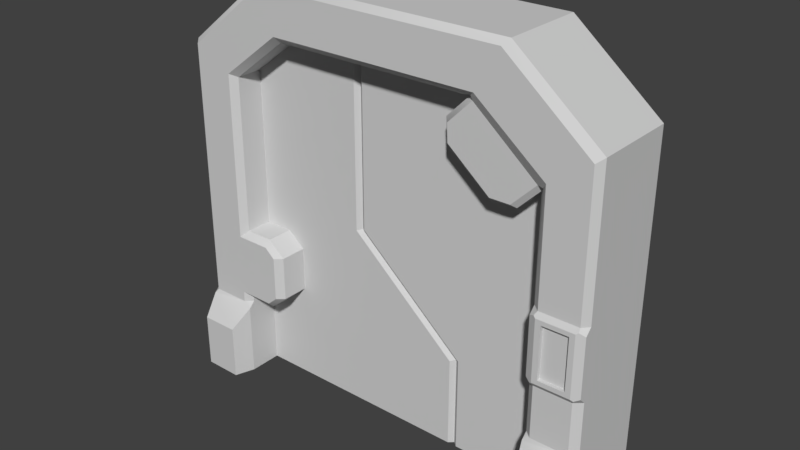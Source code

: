 # Source: door2.blend  (saved by Blender 2.77.0; exported with 4.5.12 LTS)
import bpy
from mathutils import Matrix  # noqa: F401  (used for matrix-valued properties, if any)

bpy.ops.wm.read_factory_settings(use_empty=True)
scene = bpy.context.scene
scene.name = 'Scene'

# ---- collections
col_collection_1 = bpy.data.collections.new('Collection 1'); scene.collection.children.link(col_collection_1)

# ---- materials (node trees are filled in below, after node groups)
mat_material_001 = bpy.data.materials.new('Material.001')
mat_material_001.alpha_threshold = 0.0
mat_material_001.use_transparent_shadow = False
mat_material_001.diffuse_color = (0.64, 0.64, 0.64, 1.0)
mat_material_001.roughness = 0.5

# ---- material node trees

# ---- world
world_world = bpy.data.worlds.new('World'); scene.world = world_world
world_world.color = (0.05088, 0.05088, 0.05088)
world_world.use_sun_shadow = False
world_world.sun_shadow_jitter_overblur = 0.0
world_world.cycles.sampling_method = 'MANUAL'

# ---- meshes
me_untitled_002 = bpy.data.meshes.new('Untitled.002')
me_untitled_002.from_pydata([(4.527, -1.0, -0.002435), (-4.527, -1.0, 0.001715), (3.447, -1.006, 0.00246), (-3.447, -1.006, -0.001734), (3.586, -1.413, 0.003284), (4.389, -1.407, -0.003259), (-3.587, -1.413, 0.0001748), (-4.387, -1.407, -0.0001941), (-4.387, -1.407, 1.14), (-3.587, -1.413, 1.148), (4.389, -1.407, 1.144), (3.586, -1.413, 1.146), (4.371, -1.077, 2.866), (4.371, -1.077, 4.139), (3.603, -1.082, 2.868), (3.603, -1.082, 4.139), (4.259, -1.077, 2.959), (4.259, -1.077, 4.046), (3.715, -1.082, 2.96), (3.715, -1.082, 4.047), (4.259, -1.001, 2.959), (4.259, -1.001, 4.046), (3.715, -1.005, 2.96), (3.715, -1.005, 4.047), (2.739, -0.8697, 8.658), (2.645, -1.001, 8.541), (4.407, -1.001, 7.093), (4.527, -0.8697, 7.188), (-4.527, -0.8697, 7.188), (-4.409, -1.001, 7.127), (-2.649, -1.001, 8.541), (-2.697, -0.8697, 8.658), (3.597, -1.005, 6.531), (2.161, -1.005, 7.684), (-2.244, -0.8758, 7.553), (-2.297, -1.005, 7.684), (-3.58, -1.005, 6.699), (-3.447, -0.8758, 6.629), (-4.527, -0.8697, 3.324), (-4.409, -1.001, 3.325), (-3.58, -1.005, 3.196), (-3.447, -0.8758, 3.326), (-4.527, -0.8697, 1.757), (-4.409, -1.001, 1.758), (-3.447, -0.8758, 1.763), (-3.597, -1.005, 1.893), (-2.845, -0.8758, 1.763), (-2.845, -1.006, 1.893), (-2.845, -1.006, 3.196), (-2.845, -0.8758, 3.326), (-2.632, -1.006, 2.079), (-2.482, -0.8758, 2.079), (-2.632, -1.006, 3.01), (-2.482, -0.8758, 3.01), (-4.409, -1.001, 1.657), (-4.527, -0.8697, 1.655), (-4.527, -1.0, 1.526), (-3.447, -0.8758, 1.663), (-3.597, -1.005, 1.663), (-3.447, -1.006, 1.534), (4.527, -0.8697, 1.66), (4.377, -1.001, 1.661), (4.527, -1.0, 1.53), (3.597, -1.005, 1.662), (3.447, -0.8758, 1.662), (3.447, -1.006, 1.532), (4.527, -0.8697, 4.242), (4.407, -1.001, 4.242), (4.418, -1.053, 4.17), (4.527, -1.0, 4.112), (3.597, -1.005, 4.243), (3.447, -0.8758, 4.243), (3.447, -1.006, 4.113), (3.556, -1.059, 4.171), (4.377, -1.001, 2.763), (4.527, -0.8697, 2.762), (4.527, -1.0, 2.893), (4.418, -1.053, 2.835), (3.447, -0.8758, 2.764), (3.597, -1.005, 2.764), (3.556, -1.059, 2.836), (3.447, -1.006, 2.894), (4.419, 1.001, -0.001947), (4.527, 0.8875, -0.002435), (-4.527, 0.8875, 0.001715), (-4.422, 1.001, 0.001378), (4.527, 0.8875, 7.188), (4.419, 1.001, 7.103), (2.654, 1.001, 8.554), (2.739, 0.8875, 8.658), (-2.697, 0.8875, 8.658), (-2.654, 1.001, 8.554), (-4.422, 1.001, 7.134), (-4.527, 0.8875, 7.188), (3.447, 0.8936, 0.00246), (3.577, 1.005, 0.001873), (-3.577, 1.005, -0.00132), (-3.447, 0.8936, -0.001734), (2.136, 1.005, 7.666), (3.577, 1.005, 6.503), (-3.447, 0.8936, 6.629), (-3.562, 1.005, 6.689), (-2.29, 1.005, 7.666), (-2.244, 0.8936, 7.553), (-4.422, 1.001, 3.325), (-4.527, 0.8875, 3.324), (-3.447, 0.8936, 3.326), (-3.562, 1.005, 3.214), (-4.422, 1.001, 1.758), (-4.527, 0.8875, 1.757), (-3.447, 0.8936, 1.763), (-3.577, 1.005, 1.876), (-2.845, 0.8936, 3.326), (-2.845, 1.006, 3.214), (-2.845, 1.006, 1.876), (-2.845, 0.8936, 1.763), (-2.611, 1.006, 3.01), (-2.482, 0.8936, 3.01), (-2.482, 0.8936, 2.079), (-2.611, 1.006, 2.079), (-4.527, 0.8875, 1.655), (-4.422, 1.001, 1.657), (-3.577, 1.005, 1.663), (-3.447, 0.8936, 1.663), (4.419, 1.001, 1.656), (4.527, 0.8875, 1.656), (3.447, 0.8936, 1.657), (3.577, 1.005, 1.657), (4.527, 0.8875, 4.239), (4.419, 1.001, 4.239), (3.577, 1.005, 4.24), (3.447, 0.8936, 4.24), (4.527, 0.8875, 2.758), (4.419, 1.001, 2.758), (3.577, 1.005, 2.759), (3.447, 0.8936, 2.76), (3.367, -0.8758, 6.396), (3.447, -0.791, 6.329), (3.447, -0.8758, 6.244), (3.494, -0.916, 6.392), (1.977, -0.791, 7.553), (2.058, -0.8758, 7.486), (2.041, -0.9209, 7.599), (1.879, -0.8758, 7.553), (2.058, 0.8936, 7.486), (1.977, 0.8088, 7.553), (1.879, 0.8936, 7.553), (2.041, 0.9387, 7.599), (3.447, 0.8088, 6.329), (3.367, 0.8936, 6.396), (3.494, 0.9338, 6.392), (3.447, 0.8936, 6.244), (1.48, -0.791, 7.055), (1.561, -0.8758, 6.988), (1.561, 0.8936, 6.988), (1.48, 0.8088, 7.055), (2.87, -0.8758, 5.898), (2.95, -0.791, 5.831), (2.95, 0.8088, 5.831), (2.87, 0.8936, 5.898), (1.578, -0.8758, 6.626), (1.504, -0.791, 6.571), (1.578, 0.8936, 6.626), (1.504, 0.8088, 6.571), (2.453, -0.8758, 5.898), (2.392, -0.791, 5.831), (2.453, 0.8936, 5.898), (2.392, 0.8088, 5.831), (-4.768e-07, -0.8697, 8.658), (0.0, -1.001, 8.541), (0.0, -1.005, 7.684), (4.768e-07, 0.8875, 8.658), (0.0, 1.001, 8.554), (0.0, 1.005, 7.666), (0.0, -0.8758, 7.553), (0.0, 0.8936, 7.553)], [], [(37, 100, 103, 34), (129, 133, 134, 130), (3, 59, 9, 6), (59, 58, 54, 56, 8, 9), (62, 61, 63, 65, 11, 10), (172, 88, 98, 173), (126, 94, 2, 65, 64), (169, 30, 35, 170), (37, 41, 106, 100), (86, 27, 66, 128), (28, 93, 105, 38), (28, 31, 90, 93), (92, 91, 102, 101), (171, 90, 31, 168), (26, 25, 33, 32), (86, 89, 24, 27), (104, 92, 101, 107), (1, 3, 6, 7), (124, 82, 95, 127), (125, 60, 62, 0, 83), (136, 141, 153, 156), (140, 145, 155, 152), (39, 43, 45, 40), (108, 104, 107, 111), (30, 29, 36, 35), (38, 105, 109, 42), (29, 39, 40, 36), (42, 109, 120, 55), (111, 107, 113, 114), (40, 45, 47, 48), (53, 51, 118, 117), (133, 124, 127, 134), (106, 41, 49, 112), (43, 54, 58, 45), (121, 108, 111, 122), (56, 1, 7, 8), (112, 49, 53, 117), (46, 115, 118, 51), (48, 47, 50, 52), (1, 84, 85, 96, 97, 3), (44, 110, 115, 46), (114, 113, 116, 119), (44, 57, 123, 110), (132, 75, 60, 125), (0, 62, 10, 5), (131, 135, 78, 81, 72, 71), (8, 7, 6, 9), (5, 10, 11, 4), (2, 0, 5, 4), (56, 55, 120, 84, 1), (135, 126, 64, 78), (85, 121, 122, 96), (57, 59, 3, 97, 123), (61, 74, 79, 63), (67, 26, 32, 70), (88, 87, 99, 98), (77, 76, 69, 68, 13, 12), (65, 2, 4, 11), (80, 79, 74, 77, 12, 14), (68, 67, 70, 73, 15, 13), (128, 66, 69, 76, 75, 132), (14, 12, 16, 18), (73, 72, 81, 80, 14, 15), (17, 19, 23, 21), (15, 14, 18, 19), (13, 15, 19, 17), (12, 13, 17, 16), (20, 21, 23, 22), (16, 17, 21, 20), (18, 16, 20, 22), (19, 18, 22, 23), (54, 55, 56), (57, 58, 59), (60, 61, 62), (63, 64, 65), (66, 67, 68, 69), (70, 71, 72, 73), (74, 75, 76, 77), (78, 79, 80, 81), (27, 24, 25, 26), (31, 28, 29, 30), (168, 31, 30, 169), (66, 27, 26, 67), (39, 29, 28, 38), (35, 36, 37, 34), (146, 145, 140, 143, 174, 175), (148, 151, 131, 71, 138, 137), (41, 37, 36, 40), (43, 39, 38, 42), (54, 43, 42, 55), (57, 44, 45, 58), (47, 45, 44, 46), (40, 48, 49, 41), (51, 53, 52, 50), (48, 52, 53, 49), (46, 51, 50, 47), (60, 75, 74, 61), (63, 79, 78, 64), (87, 129, 130, 99), (89, 86, 87, 88), (93, 90, 91, 92), (171, 89, 88, 172), (129, 87, 86, 128), (121, 85, 84, 120), (101, 102, 103, 100), (144, 149, 159, 154), (152, 155, 163, 161), (123, 97, 96, 122), (33, 170, 174, 143, 142), (92, 104, 105, 93), (100, 106, 107, 101), (104, 108, 109, 105), (111, 114, 115, 110), (106, 112, 113, 107), (117, 118, 119, 116), (116, 113, 112, 117), (118, 115, 114, 119), (108, 121, 120, 109), (110, 123, 122, 111), (82, 124, 125, 83), (94, 126, 127, 95), (133, 129, 128, 132), (135, 131, 130, 134), (124, 133, 132, 125), (126, 135, 134, 127), (82, 83, 0, 2, 94, 95), (102, 173, 175, 103), (70, 32, 139, 138, 71), (158, 157, 165, 167), (98, 99, 150, 149, 144, 147), (148, 137, 157, 158), (131, 151, 150, 99, 130), (163, 167, 165, 161), (154, 159, 166, 162), (156, 153, 160, 164), (136, 137, 138, 139), (140, 141, 142, 143), (144, 145, 146, 147), (148, 149, 150, 151), (136, 156, 157, 137), (159, 149, 148, 158), (144, 154, 155, 145), (153, 141, 140, 152), (161, 165, 164, 160), (162, 166, 167, 163), (158, 167, 166, 159), (163, 155, 154, 162), (156, 164, 165, 157), (152, 161, 160, 153), (142, 141, 136, 139, 32, 33), (90, 171, 172, 91), (24, 168, 169, 25), (89, 171, 168, 24), (25, 169, 170, 33), (91, 172, 173, 102), (174, 170, 35, 34), (175, 174, 34, 103), (175, 173, 98, 147, 146)])
me_untitled_002.polygons.foreach_set('use_smooth', [True] * 158)
_k = set([(0, 5), (0, 62), (0, 83), (1, 7), (1, 56), (1, 84), (2, 4), (2, 65), (2, 94), (3, 6), (3, 59), (3, 97), (4, 5), (4, 11), (5, 10), (6, 7), (6, 9), (7, 8), (8, 9), (8, 56), (9, 59), (10, 11), (10, 62), (11, 65), (12, 13), (12, 14), (12, 77), (13, 15), (13, 68), (14, 15), (14, 80), (15, 73), (16, 17), (16, 18), (16, 20), (17, 19), (17, 21), (18, 19), (18, 22), (19, 23), (20, 21), (20, 22), (21, 23), (22, 23), (24, 27), (24, 89), (24, 168), (25, 26), (25, 169), (26, 27), (26, 67), (27, 66), (27, 86), (28, 29), (28, 31), (28, 38), (28, 93), (29, 30), (29, 39), (30, 169), (31, 90), (31, 168), (32, 33), (32, 70), (32, 139), (33, 142), (33, 170), (34, 37), (34, 103), (34, 174), (35, 36), (35, 170), (36, 37), (36, 40), (37, 41), (37, 100), (38, 42), (39, 43), (40, 41), (40, 48), (41, 49), (41, 106), (42, 55), (43, 54), (44, 45), (44, 46), (44, 57), (44, 110), (45, 47), (45, 58), (46, 51), (46, 115), (47, 50), (48, 52), (49, 53), (49, 112), (50, 51), (50, 52), (51, 53), (51, 118), (52, 53), (53, 117), (54, 55), (54, 56), (54, 58), (55, 56), (57, 58), (57, 59), (60, 61), (60, 62), (60, 75), (61, 63), (61, 74), (63, 64), (63, 79), (64, 65), (64, 78), (66, 67), (66, 69), (67, 68), (67, 70), (68, 69), (69, 76), (70, 71), (70, 73), (71, 72), (71, 138), (72, 73), (72, 81), (74, 75), (74, 77), (74, 79), (75, 76), (76, 77), (78, 79), (78, 81), (79, 80), (80, 81), (82, 83), (82, 95), (82, 124), (83, 125), (84, 85), (84, 120), (85, 96), (85, 121), (86, 87), (86, 89), (86, 128), (87, 88), (87, 129), (88, 172), (89, 171), (90, 93), (90, 171), (91, 92), (91, 172), (92, 93), (92, 104), (93, 105), (94, 95), (94, 126), (95, 127), (96, 97), (96, 122), (97, 123), (98, 99), (98, 173), (99, 130), (100, 101), (100, 103), (100, 106), (101, 102), (101, 107), (102, 173), (103, 175), (104, 108), (105, 109), (106, 107), (106, 112), (107, 113), (108, 121), (109, 120), (110, 111), (110, 115), (110, 123), (111, 114), (111, 122), (112, 117), (113, 116), (114, 119), (115, 118), (116, 117), (116, 119), (117, 118), (118, 119), (124, 133), (125, 132), (126, 135), (127, 134), (128, 132), (129, 133), (130, 134), (131, 135), (131, 151), (136, 137), (136, 139), (136, 141), (136, 156), (137, 138), (137, 148), (137, 157), (140, 141), (140, 145), (140, 152), (141, 142), (141, 153), (143, 174), (144, 145), (144, 147), (144, 149), (144, 154), (145, 155), (146, 175), (148, 149), (148, 151), (148, 158), (149, 150), (149, 159), (152, 155), (152, 161), (153, 160), (154, 162), (155, 163), (156, 157), (156, 164), (157, 158), (157, 165), (158, 159), (158, 167), (159, 166), (160, 161), (160, 164), (161, 163), (161, 165), (162, 163), (162, 166), (163, 167), (165, 167)])
me_untitled_002.attributes.new('sharp_edge', 'BOOLEAN', 'EDGE').data.foreach_set('value', [ (min(e.vertices), max(e.vertices)) in _k for e in me_untitled_002.edges])
_uv = me_untitled_002.uv_layers.new(name='UVMap')
_uv.uv.foreach_set('vector', [0.01039, 0.4494, 0.09256, 0.4513, 0.09101, 0.5217, 0.008837, 0.5199, 0.4786, 0.2931, 0.4793, 0.2242, 0.5186, 0.2246, 0.5174, 0.2938, 0.7057, 0.3625, 0.7057, 0.4338, 0.6857, 0.4158, 0.6857, 0.3625, 0.692, 0.442, 0.6844, 0.4471, 0.6466, 0.446, 0.6402, 0.441, 0.6485, 0.4155, 0.6857, 0.4158, 0.6962, 0.3276, 0.6886, 0.3329, 0.6524, 0.3322, 0.6446, 0.3273, 0.6523, 0.3017, 0.6896, 0.3016, 0.4781, 0.6616, 0.4781, 0.5389, 0.5191, 0.5629, 0.5191, 0.6615, 0.5271, 0.173, 0.5275, 0.09539, 0.6167, 0.09576, 0.6164, 0.1676, 0.6103, 0.1737, 0.2383, 0.6628, 0.2383, 0.5397, 0.2782, 0.5561, 0.2782, 0.6628, 0.0118, 0.4025, 0.0118, 0.2491, 0.09399, 0.2491, 0.09398, 0.4025, 0.4709, 0.4282, 0.39, 0.4282, 0.3903, 0.2926, 0.4714, 0.2929, 0.2302, 0.4285, 0.1485, 0.4285, 0.1485, 0.249, 0.2302, 0.249, 0.2302, 0.4285, 0.2302, 0.5375, 0.1485, 0.5375, 0.1485, 0.4285, 0.1413, 0.4307, 0.1413, 0.536, 0.0985, 0.5234, 0.1002, 0.4489, 0.1485, 0.6628, 0.1485, 0.5375, 0.2302, 0.5375, 0.2302, 0.6628, 0.3808, 0.4296, 0.3806, 0.5349, 0.3359, 0.527, 0.337, 0.442, 0.4709, 0.4282, 0.4709, 0.535, 0.3898, 0.535, 0.39, 0.4282, 0.1414, 0.249, 0.1414, 0.4259, 0.1014, 0.4053, 0.1014, 0.2438, 0.6419, 0.3437, 0.6921, 0.3436, 0.6857, 0.3625, 0.6485, 0.3625, 0.4797, 0.1727, 0.48, 0.09515, 0.5195, 0.09541, 0.5191, 0.173, 0.4724, 0.1727, 0.3904, 0.1726, 0.3844, 0.1665, 0.3846, 0.0949, 0.4727, 0.09517, 0.008861, 0.8327, 0.008861, 0.7536, 0.04141, 0.7507, 0.04141, 0.8298, 0.05955, 0.7058, 0.1339, 0.7058, 0.1339, 0.7385, 0.05955, 0.7385, 0.2383, 0.249, 0.2383, 0.1762, 0.2761, 0.1825, 0.2768, 0.243, 0.1414, 0.1762, 0.1414, 0.249, 0.1014, 0.2438, 0.1021, 0.1817, 0.2385, 0.5358, 0.2385, 0.431, 0.2781, 0.4485, 0.2798, 0.5236, 0.2302, 0.249, 0.1485, 0.249, 0.1485, 0.1762, 0.2302, 0.1762, 0.2383, 0.4256, 0.2383, 0.249, 0.2768, 0.243, 0.2768, 0.4057, 0.2302, 0.1762, 0.1485, 0.1762, 0.1485, 0.1714, 0.2302, 0.1714, 0.1021, 0.1817, 0.1014, 0.2438, 0.06812, 0.2438, 0.06812, 0.1817, 0.2768, 0.243, 0.2761, 0.1825, 0.311, 0.1825, 0.311, 0.243, 0.7108, 0.9421, 0.6676, 0.9421, 0.6676, 0.86, 0.7108, 0.86, 0.4793, 0.2242, 0.4797, 0.1727, 0.5191, 0.173, 0.5186, 0.2246, 0.7611, 0.86, 0.7611, 0.9421, 0.7332, 0.9421, 0.7332, 0.86, 0.2383, 0.1762, 0.2383, 0.1715, 0.2761, 0.1718, 0.2761, 0.1825, 0.1414, 0.1715, 0.1414, 0.1762, 0.1021, 0.1817, 0.1021, 0.1718, 0.6285, 0.4334, 0.6285, 0.3626, 0.6485, 0.3625, 0.6485, 0.4155, 0.7332, 0.86, 0.7332, 0.9421, 0.7108, 0.9421, 0.7108, 0.86, 0.6452, 0.9421, 0.6452, 0.86, 0.6676, 0.86, 0.6676, 0.9421, 0.311, 0.243, 0.311, 0.1825, 0.3209, 0.1911, 0.3209, 0.2344, 0.2362, 0.09463, 0.1485, 0.09463, 0.1433, 0.08974, 0.1431, 0.05049, 0.1483, 0.04447, 0.2365, 0.04447, 0.6172, 0.9421, 0.6172, 0.86, 0.6452, 0.86, 0.6452, 0.9421, 0.06812, 0.1817, 0.06812, 0.2438, 0.05727, 0.2344, 0.05727, 0.1911, 0.01198, 0.1765, 0.01198, 0.1718, 0.09416, 0.1718, 0.09416, 0.1765, 0.472, 0.2241, 0.3904, 0.224, 0.3904, 0.1726, 0.4724, 0.1727, 0.7096, 0.2483, 0.7096, 0.3195, 0.6896, 0.3016, 0.6896, 0.2483, 0.5257, 0.2943, 0.5267, 0.2247, 0.6101, 0.2255, 0.6162, 0.2318, 0.6159, 0.2894, 0.6097, 0.2955, 0.6485, 0.4155, 0.6485, 0.3625, 0.6857, 0.3625, 0.6857, 0.4158, 0.6896, 0.2483, 0.6896, 0.3016, 0.6523, 0.3017, 0.6523, 0.2486, 0.6459, 0.2297, 0.6961, 0.2294, 0.6896, 0.2483, 0.6523, 0.2486, 0.2362, 0.1654, 0.2302, 0.1714, 0.1485, 0.1714, 0.1485, 0.09463, 0.2362, 0.09463, 0.5267, 0.2247, 0.5271, 0.173, 0.6103, 0.1737, 0.6101, 0.2255, 0.1414, 0.09462, 0.1414, 0.1715, 0.1021, 0.1718, 0.1021, 0.09449, 0.01198, 0.1718, 0.005922, 0.1658, 0.00592, 0.09447, 0.09416, 0.09447, 0.09416, 0.1718, 0.3811, 0.1726, 0.3811, 0.224, 0.3447, 0.224, 0.3448, 0.1726, 0.3821, 0.2926, 0.3818, 0.4237, 0.3446, 0.3978, 0.3449, 0.2925, 0.479, 0.535, 0.479, 0.4296, 0.5251, 0.442, 0.5259, 0.5274, 0.2932, 0.07268, 0.2989, 0.07538, 0.2989, 0.132, 0.2932, 0.1347, 0.2908, 0.1332, 0.2908, 0.07415, 0.6324, 0.3196, 0.6324, 0.2486, 0.6523, 0.2486, 0.6523, 0.3017, 0.2529, 0.07238, 0.2549, 0.0682, 0.2911, 0.06818, 0.293, 0.07233, 0.2908, 0.07415, 0.2551, 0.0742, 0.293, 0.1351, 0.2925, 0.1392, 0.2549, 0.1393, 0.2529, 0.1351, 0.2551, 0.1333, 0.2908, 0.1332, 0.4714, 0.2929, 0.3903, 0.2926, 0.3842, 0.2865, 0.3843, 0.23, 0.3904, 0.224, 0.472, 0.2241, 0.2551, 0.0742, 0.2908, 0.07415, 0.2856, 0.07845, 0.2603, 0.07849, 0.2527, 0.1347, 0.2471, 0.1321, 0.2471, 0.07544, 0.2527, 0.07274, 0.2551, 0.0742, 0.2551, 0.1333, 0.3216, 0.3358, 0.2964, 0.3359, 0.2964, 0.3323, 0.3216, 0.3323, 0.2551, 0.1333, 0.2551, 0.0742, 0.2603, 0.07849, 0.2603, 0.129, 0.2908, 0.1332, 0.2551, 0.1333, 0.2603, 0.129, 0.2856, 0.1289, 0.2908, 0.07415, 0.2908, 0.1332, 0.2856, 0.1289, 0.2856, 0.07845, 0.3216, 0.2818, 0.3216, 0.3323, 0.2964, 0.3323, 0.2964, 0.2818, 0.3252, 0.2818, 0.3252, 0.3323, 0.3216, 0.3323, 0.3216, 0.2818, 0.2963, 0.2783, 0.3216, 0.2783, 0.3216, 0.2818, 0.2964, 0.2818, 0.2928, 0.3323, 0.2928, 0.2818, 0.2964, 0.2818, 0.2964, 0.3323, 0.2381, 0.1734, 0.2302, 0.1714, 0.2362, 0.1654, 0.01198, 0.1718, 0.0032, 0.1746, 0.005922, 0.1658, 0.3904, 0.1726, 0.3815, 0.1754, 0.3844, 0.1665, 0.6192, 0.1765, 0.6103, 0.1737, 0.6164, 0.1676, 0.3024, 0.1398, 0.2942, 0.1388, 0.2932, 0.1347, 0.2989, 0.132, 0.2527, 0.1393, 0.2435, 0.1398, 0.2471, 0.1321, 0.2527, 0.1347, 0.2932, 0.06812, 0.3024, 0.06758, 0.2989, 0.07538, 0.2932, 0.07268, 0.2435, 0.06763, 0.2527, 0.06814, 0.2527, 0.07274, 0.2471, 0.07544, 0.39, 0.4282, 0.3898, 0.535, 0.3806, 0.5349, 0.3808, 0.4296, 0.2302, 0.5375, 0.2302, 0.4285, 0.2385, 0.431, 0.2385, 0.5358, 0.2302, 0.6628, 0.2302, 0.5375, 0.2383, 0.5397, 0.2383, 0.6628, 0.3903, 0.2926, 0.39, 0.4282, 0.3818, 0.4237, 0.3821, 0.2926, 0.2383, 0.249, 0.2383, 0.4256, 0.2302, 0.4285, 0.2302, 0.249, 0.2798, 0.5236, 0.2781, 0.4485, 0.2869, 0.4513, 0.2884, 0.5217, 0.5264, 0.5747, 0.5303, 0.5702, 0.6042, 0.5702, 0.6081, 0.5747, 0.6081, 0.6615, 0.5264, 0.6615, 0.5263, 0.3936, 0.5248, 0.3904, 0.5257, 0.2943, 0.6097, 0.2955, 0.609, 0.3909, 0.6047, 0.395, 0.2855, 0.2491, 0.2855, 0.4025, 0.2768, 0.4057, 0.2768, 0.243, 0.2383, 0.1762, 0.2383, 0.249, 0.2302, 0.249, 0.2302, 0.1762, 0.2383, 0.1715, 0.2383, 0.1762, 0.2302, 0.1762, 0.2302, 0.1714, 0.2853, 0.1718, 0.2853, 0.1765, 0.2761, 0.1825, 0.2761, 0.1718, 0.6452, 0.9507, 0.6103, 0.9507, 0.6172, 0.9421, 0.6452, 0.9421, 0.7673, 0.9507, 0.7332, 0.9507, 0.7332, 0.9421, 0.7611, 0.9421, 0.6676, 0.9421, 0.7108, 0.9421, 0.7108, 0.9514, 0.6676, 0.9514, 0.7292, 0.9497, 0.7161, 0.9497, 0.7108, 0.9421, 0.7332, 0.9421, 0.6452, 0.9421, 0.6676, 0.9421, 0.6623, 0.9497, 0.6492, 0.9497, 0.3904, 0.1726, 0.3904, 0.224, 0.3811, 0.224, 0.3811, 0.1726, 0.3448, 0.1726, 0.3447, 0.224, 0.3355, 0.224, 0.3356, 0.1726, 0.4781, 0.424, 0.4786, 0.2931, 0.5174, 0.2938, 0.5166, 0.3965, 0.4709, 0.535, 0.4709, 0.4282, 0.479, 0.4296, 0.479, 0.535, 0.1485, 0.4285, 0.1485, 0.5375, 0.1413, 0.536, 0.1413, 0.4307, 0.4709, 0.6616, 0.4709, 0.535, 0.4781, 0.5389, 0.4781, 0.6616, 0.4786, 0.2931, 0.4781, 0.424, 0.4709, 0.4282, 0.4714, 0.2929, 0.1414, 0.1715, 0.1414, 0.09462, 0.1485, 0.09463, 0.1485, 0.1714, 0.1002, 0.4489, 0.0985, 0.5234, 0.09101, 0.5217, 0.09256, 0.4513, 0.1846, 0.7536, 0.1846, 0.8327, 0.152, 0.8298, 0.152, 0.7507, 0.05955, 0.7385, 0.1339, 0.7385, 0.1339, 0.761, 0.05955, 0.761, 0.09416, 0.1718, 0.09416, 0.09447, 0.1021, 0.09449, 0.1021, 0.1718, 0.3421, 0.5617, 0.342, 0.6615, 0.3335, 0.6615, 0.3336, 0.5747, 0.3365, 0.5672, 0.1414, 0.4259, 0.1414, 0.249, 0.1485, 0.249, 0.1485, 0.4285, 0.09398, 0.4025, 0.09399, 0.2491, 0.1014, 0.2438, 0.1014, 0.4053, 0.1414, 0.249, 0.1414, 0.1762, 0.1485, 0.1762, 0.1485, 0.249, 0.6112, 0.8526, 0.6452, 0.8526, 0.6452, 0.86, 0.6172, 0.86, 0.7611, 0.86, 0.7332, 0.86, 0.7332, 0.8526, 0.7665, 0.8526, 0.7108, 0.86, 0.6676, 0.86, 0.6676, 0.852, 0.7108, 0.852, 0.7153, 0.8534, 0.7297, 0.8534, 0.7332, 0.86, 0.7108, 0.86, 0.6676, 0.86, 0.6452, 0.86, 0.6486, 0.8534, 0.663, 0.8534, 0.1414, 0.1762, 0.1414, 0.1715, 0.1485, 0.1714, 0.1485, 0.1762, 0.09416, 0.1765, 0.09416, 0.1718, 0.1021, 0.1718, 0.1021, 0.1817, 0.48, 0.09515, 0.4797, 0.1727, 0.4724, 0.1727, 0.4727, 0.09517, 0.5275, 0.09539, 0.5271, 0.173, 0.5191, 0.173, 0.5195, 0.09541, 0.4793, 0.2242, 0.4786, 0.2931, 0.4714, 0.2929, 0.472, 0.2241, 0.5267, 0.2247, 0.5257, 0.2943, 0.5174, 0.2938, 0.5186, 0.2246, 0.4797, 0.1727, 0.4793, 0.2242, 0.472, 0.2241, 0.4724, 0.1727, 0.5271, 0.173, 0.5267, 0.2247, 0.5186, 0.2246, 0.5191, 0.173, 0.478, 0.09016, 0.4727, 0.09517, 0.3846, 0.0949, 0.3844, 0.04447, 0.4731, 0.04474, 0.4783, 0.05081, 0.1001, 0.5564, 0.1001, 0.6628, 0.09278, 0.6628, 0.09278, 0.5586, 0.3449, 0.2925, 0.3446, 0.3978, 0.3383, 0.3914, 0.3355, 0.3846, 0.3357, 0.2925, 0.1339, 0.8407, 0.05955, 0.8407, 0.05955, 0.8147, 0.1339, 0.8147, 0.5259, 0.5274, 0.5251, 0.442, 0.5323, 0.4417, 0.5363, 0.4464, 0.536, 0.5249, 0.5319, 0.5288, 0.1339, 0.8734, 0.05955, 0.8734, 0.05955, 0.8407, 0.1339, 0.8407, 0.5257, 0.2943, 0.5248, 0.3904, 0.5216, 0.3909, 0.5166, 0.3965, 0.5174, 0.2938, 0.1339, 0.761, 0.1339, 0.8147, 0.05955, 0.8147, 0.05955, 0.761, 0.152, 0.7507, 0.152, 0.8298, 0.1396, 0.8149, 0.1396, 0.7621, 0.04141, 0.8298, 0.04141, 0.7507, 0.0538, 0.7621, 0.0538, 0.8149, 0.3333, 0.395, 0.332, 0.3889, 0.3355, 0.3846, 0.3383, 0.3914, 0.3215, 0.5304, 0.3242, 0.5248, 0.3283, 0.5287, 0.3243, 0.5357, 0.536, 0.5249, 0.5387, 0.5305, 0.5359, 0.5358, 0.5319, 0.5288, 0.5263, 0.3936, 0.5219, 0.3958, 0.5216, 0.3909, 0.5248, 0.3904, 0.0533, 0.8729, 0.0533, 0.8402, 0.05955, 0.8407, 0.05955, 0.8734, 0.152, 0.8298, 0.1846, 0.8327, 0.1844, 0.839, 0.1519, 0.8361, 0.1846, 0.7536, 0.152, 0.7507, 0.1521, 0.7444, 0.1847, 0.7473, 0.0533, 0.7381, 0.0533, 0.7054, 0.05955, 0.7058, 0.05955, 0.7385, 0.05955, 0.761, 0.05955, 0.8147, 0.0538, 0.8149, 0.0538, 0.7621, 0.1396, 0.7621, 0.1396, 0.8149, 0.1339, 0.8147, 0.1339, 0.761, 0.1505, 0.8359, 0.134, 0.816, 0.1396, 0.8149, 0.152, 0.8298, 0.1342, 0.7598, 0.1508, 0.7445, 0.152, 0.7507, 0.1396, 0.7621, 0.05453, 0.8369, 0.05453, 0.8176, 0.05955, 0.8147, 0.05955, 0.8407, 0.05955, 0.7385, 0.05955, 0.761, 0.05423, 0.7586, 0.05423, 0.7418, 0.3283, 0.5287, 0.3242, 0.5248, 0.324, 0.4462, 0.328, 0.4415, 0.337, 0.442, 0.3359, 0.527, 0.1485, 0.5375, 0.1485, 0.6628, 0.1414, 0.6628, 0.1414, 0.5395, 0.3898, 0.535, 0.3898, 0.6616, 0.3816, 0.6615, 0.3817, 0.5393, 0.4709, 0.535, 0.4709, 0.6616, 0.3898, 0.6616, 0.3898, 0.535, 0.3817, 0.5393, 0.3816, 0.6615, 0.342, 0.6615, 0.3421, 0.5617, 0.1414, 0.5395, 0.1414, 0.6628, 0.1001, 0.6628, 0.1001, 0.5564, 0.2867, 0.6628, 0.2782, 0.6628, 0.2782, 0.5561, 0.2867, 0.5586, 0.09278, 0.6628, 0.01059, 0.6628, 0.01059, 0.5586, 0.09278, 0.5586, 0.5264, 0.6615, 0.5191, 0.6615, 0.5191, 0.5629, 0.5234, 0.5673, 0.5264, 0.5747])
me_untitled_002.materials.append(mat_material_001)
me_untitled_002.use_remesh_preserve_volume = False
me_untitled_002.use_remesh_preserve_attributes = False
me_untitled_002.use_mirror_vertex_groups = False
me_untitled_002.update()
me_untitled_002.normals_split_custom_set([tuple(v) for v in zip(*[iter([0.609, -5.328e-07, -0.7932, 0.609, -5.328e-07, -0.7932, 0.609, -5.328e-07, -0.7932, 0.609, -5.328e-07, -0.7932, 0.00557, 1.0, 2.18e-05, 0.005644, 1.0, -1.108e-07, 0.005644, 1.0, -1.107e-07, 0.005569, 1.0, 2.182e-05, 0.9458, -0.3247, 3.134e-05, 0.9458, -0.3247, 3.134e-05, 0.9458, -0.3247, 3.134e-05, 0.9458, -0.3247, 3.134e-05, 0.1947, -0.7453, 0.6377, 0.1451, -0.7584, 0.6354, -0.01022, -0.7862, 0.6179, -0.01022, -0.7862, 0.6179, -0.01022, -0.7862, 0.6179, -0.01022, -0.7862, 0.6179, 0.2082, -0.7429, 0.6362, 0.1586, -0.7563, 0.6347, -0.1488, -0.7574, 0.6358, -0.1974, -0.7446, 0.6376, 0.005838, -0.7848, 0.6197, 0.005838, -0.7848, 0.6197, 2.085e-05, 1.0, 0.0054, 0.001686, 1.0, 0.004301, 0.001324, 1.0, 0.004526, 2.085e-05, 1.0, 0.0054, -1.0, 1.024e-06, 9.672e-06, -1.0, 8.258e-07, 1.942e-05, -1.0, 8.258e-07, 1.942e-05, -1.0, 8.258e-07, 1.942e-05, -1.0, 9.848e-07, 1.16e-05, 2.403e-05, -1.0, 0.005378, -0.001732, -1.0, 0.004821, -0.001606, -1.0, 0.004866, 2.403e-05, -1.0, 0.005378, 1.0, -8.158e-07, -1.804e-07, 1.0, -8.158e-07, -1.804e-07, 1.0, -8.158e-07, -1.804e-07, 1.0, -8.158e-07, -1.804e-07, 1.0, -1.025e-06, -8.088e-08, 1.0, -1.025e-06, -8.088e-08, 1.0, -1.37e-06, -4.58e-08, 1.0, -1.313e-06, -5.159e-08, -1.0, 1.124e-06, 1.234e-07, -1.0, 1.124e-06, 1.234e-07, -1.0, 1.081e-06, 6.17e-08, -1.0, 1.081e-06, 6.17e-08, -0.6263, 6.938e-07, 0.7796, -0.6263, 6.938e-07, 0.7796, -0.6263, 6.938e-07, 0.7796, -0.6263, 6.938e-07, 0.7796, -0.004464, 1.0, 0.002178, -0.001734, 1.0, 0.004826, -0.001608, 1.0, 0.004871, -0.004507, 1.0, 0.0021, -9.162e-08, 0.0, 1.0, -9.232e-08, 0.0, 1.0, -9.232e-08, 0.0, 1.0, -9.162e-08, 0.0, 1.0, 0.004006, -1.0, 0.002053, 0.001672, -1.0, 0.004302, 0.001339, -1.0, 0.004505, 0.004293, -1.0, 0.001659, 0.6351, -1.172e-07, 0.7725, 0.6351, -1.172e-07, 0.7725, 0.6351, -1.172e-07, 0.7725, 0.6351, -1.172e-07, 0.7725, -0.005644, 1.0, -4.416e-08, -0.004464, 1.0, 0.002178, -0.004507, 1.0, 0.0021, -0.004069, 1.0, -8.531e-06, -0.00251, -8.016e-09, -1.0, -0.002504, -7.959e-09, -1.0, -0.001638, 0.0, -1.0, -0.001638, 0.0, -1.0, 0.005644, 1.0, -4.561e-08, 0.005644, 1.0, 3.559e-08, 0.005644, 1.0, 3.559e-08, 0.005644, 1.0, -4.575e-08, 1.0, -2.229e-06, 9.52e-06, 1.0, -2.309e-06, 1.144e-05, 1.0, -2.631e-06, 1.923e-05, 1.0, -2.631e-06, 1.923e-05, 1.0, -2.631e-06, 1.923e-05, -2.48e-07, -1.0, 0.0, -2.48e-07, -1.0, 0.0, -1.999e-07, -1.0, 0.0, -2.084e-07, -1.0, 0.0, -0.7081, 1.059e-07, 0.7062, -0.7081, 1.059e-07, 0.7062, -0.7081, 1.059e-07, 0.7062, -0.7081, 1.059e-07, 0.7062, -0.005644, -1.0, -3.479e-08, -0.005644, -1.0, -4.317e-08, -0.004134, -1.0, -9.738e-06, -0.004109, -1.0, -9.892e-06, -0.005644, 1.0, -2.16e-08, -0.005644, 1.0, -4.416e-08, -0.004069, 1.0, -8.531e-06, -0.004091, 1.0, -8.403e-06, -0.001732, -1.0, 0.004821, -0.004464, -1.0, 0.002178, -0.004507, -1.0, 0.002099, -0.001606, -1.0, 0.004866, -1.0, 1.081e-06, 6.17e-08, -1.0, 1.081e-06, 6.17e-08, -1.0, 1.102e-06, 2.339e-06, -1.0, 1.102e-06, 2.339e-06, -0.004464, -1.0, 0.002178, -0.005644, -1.0, -3.479e-08, -0.004109, -1.0, -9.892e-06, -0.004507, -1.0, 0.002099, -1.0, 1.102e-06, 2.339e-06, -1.0, 1.102e-06, 2.339e-06, -1.0, 8.347e-07, 1.309e-05, -1.0, 7.681e-07, 1.478e-05, -0.004091, 1.0, -8.403e-06, -0.004069, 1.0, -8.531e-06, -0.0006165, 1.0, -1.641e-05, -0.0006165, 1.0, -1.641e-05, -0.004109, -1.0, -9.892e-06, -0.004134, -1.0, -9.738e-06, -0.0006971, -1.0, -1.901e-05, -0.0006971, -1.0, -1.901e-05, 1.0, -5.792e-07, 0.0, 1.0, -5.792e-07, 0.0, 1.0, -5.792e-07, 0.0, 1.0, -5.792e-07, 0.0, 0.005644, 1.0, -1.108e-07, 0.005644, 1.0, -4.561e-08, 0.005644, 1.0, -4.575e-08, 0.005644, 1.0, -1.107e-07, 0.0, 0.0, 1.0, 0.0, 0.0, 1.0, 0.0, 0.0, 1.0, 0.0, 0.0, 1.0, -0.005644, -1.0, -4.317e-08, -0.005644, -1.0, 0.0, -0.005644, -1.0, 0.0, -0.004134, -1.0, -9.738e-06, -0.005644, 1.0, -3.041e-08, -0.005644, 1.0, -2.16e-08, -0.004091, 1.0, -8.403e-06, -0.005644, 1.0, -3.012e-08, -0.9458, -0.3247, 3.131e-05, -0.9458, -0.3247, 3.131e-05, -0.9458, -0.3247, 3.131e-05, -0.9458, -0.3247, 3.131e-05, 0.6566, -4.896e-07, 0.7542, 0.6566, -4.896e-07, 0.7542, 0.6566, -4.896e-07, 0.7542, 0.6566, -4.896e-07, 0.7542, 0.6566, -5.595e-07, -0.7542, 0.6566, -5.595e-07, -0.7542, 0.6566, -5.595e-07, -0.7542, 0.6566, -5.595e-07, -0.7542, -0.0006971, -1.0, -1.901e-05, -0.0006971, -1.0, -1.901e-05, -8.386e-07, -1.0, 0.0, -8.386e-07, -1.0, 0.0, -0.00251, -8.016e-09, -1.0, -0.003193, -1.429e-08, -1.0, -0.003193, -1.429e-08, -1.0, -0.003193, -1.429e-08, -1.0, -0.003193, -1.429e-08, -1.0, -0.002504, -7.959e-09, -1.0, 0.0, 0.0, -1.0, 0.0, 0.0, -1.0, 0.0, 0.0, -1.0, 0.0, 0.0, -1.0, -0.0006165, 1.0, -1.641e-05, -0.0006165, 1.0, -1.641e-05, 7.651e-07, 1.0, 0.0, 7.651e-07, 1.0, 0.0, 1.0, -8.438e-07, 0.0, 1.0, -1.245e-06, 1.291e-05, 1.0, -1.178e-06, 1.075e-05, 1.0, -8.438e-07, 0.0, 1.0, -1.714e-06, -1.195e-07, 1.0, -1.691e-06, -9.986e-08, 1.0, -2.309e-06, 1.144e-05, 1.0, -2.229e-06, 9.52e-06, 0.9466, -0.3223, 2.363e-05, 0.9466, -0.3223, 2.363e-05, 0.9466, -0.3223, 2.363e-05, 0.9466, -0.3223, 2.363e-05, -1.0, 1.035e-06, 8.114e-08, -1.0, 1.278e-06, 2.677e-08, -1.0, 1.289e-06, 5.411e-08, -1.0, 1.333e-06, 1.621e-07, -1.0, 1.333e-06, 1.621e-07, -1.0, 1.094e-06, 9.719e-08, -0.007611, -1.0, -2.483e-07, -0.007611, -1.0, -2.483e-07, -0.007611, -1.0, -2.483e-07, -0.007611, -1.0, -2.483e-07, 0.00759, -1.0, 2.371e-07, 0.00759, -1.0, 2.371e-07, 0.00759, -1.0, 2.371e-07, 0.00759, -1.0, 2.371e-07, -0.005217, 1.414e-08, -1.0, -0.005211, 1.428e-08, -1.0, -0.006074, -4.865e-09, -1.0, -0.006074, -4.865e-09, -1.0, -1.0, 5.037e-07, 2.15e-05, -1.0, 7.681e-07, 1.478e-05, -1.0, 8.347e-07, 1.309e-05, -1.0, 5.037e-07, 2.15e-05, -1.0, 5.037e-07, 2.15e-05, -1.0, 1.278e-06, 2.677e-08, -1.0, 1.024e-06, 9.672e-06, -1.0, 9.848e-07, 1.16e-05, -1.0, 1.289e-06, 5.411e-08, -0.005644, 1.0, -6.053e-08, -0.005644, 1.0, -3.041e-08, -0.005644, 1.0, -3.012e-08, -0.005644, 1.0, -6.053e-08, 1.0, -1.245e-06, 1.291e-05, 1.0, -1.512e-06, 2.149e-05, 1.0, -1.512e-06, 2.149e-05, 1.0, -1.512e-06, 2.149e-05, 1.0, -1.178e-06, 1.075e-05, 0.005644, -1.0, 1.388e-07, 0.005644, -1.0, 1.388e-07, 0.005644, -1.0, 1.388e-07, 0.005644, -1.0, 1.388e-07, 0.005466, -1.0, 5.077e-05, 0.004006, -1.0, 0.002053, 0.004293, -1.0, 0.001659, 0.005466, -1.0, 5.077e-05, 0.001686, 1.0, 0.004301, 0.004002, 1.0, 0.002063, 0.004315, 1.0, 0.00164, 0.001324, 1.0, 0.004526, 0.4406, -0.8977, 3.328e-08, 0.4406, -0.8977, 3.328e-08, 0.4406, -0.8977, 3.328e-08, 0.4406, -0.8977, 3.328e-08, 0.4406, -0.8977, 3.328e-08, 0.4406, -0.8977, 3.328e-08, -0.9466, -0.3223, 2.4e-05, -0.9466, -0.3223, 2.4e-05, -0.9466, -0.3223, 2.4e-05, -0.9466, -0.3223, 2.4e-05, 0.004286, -0.8055, -0.5925, 0.004286, -0.8055, -0.5925, 0.004286, -0.8055, -0.5925, 0.004286, -0.8055, -0.5925, 0.004286, -0.8055, -0.5925, 0.004286, -0.8055, -0.5925, 0.005515, -0.8055, 0.5925, 0.005515, -0.8055, 0.5925, 0.005515, -0.8055, 0.5925, 0.005515, -0.8055, 0.5925, 0.005515, -0.8055, 0.5925, 0.005515, -0.8055, 0.5925, 1.0, -1.313e-06, -5.159e-08, 1.0, -1.37e-06, -4.58e-08, 1.0, -1.601e-06, -2.238e-08, 1.0, -1.601e-06, -2.238e-08, 1.0, -1.691e-06, -9.986e-08, 1.0, -1.714e-06, -1.195e-07, 0.005178, -1.0, 4.332e-07, 0.005176, -1.0, 4.644e-07, 0.005493, -1.0, 5.379e-07, 0.005492, -1.0, 5.106e-07, -0.4366, -0.8996, 1.209e-07, -0.4366, -0.8996, 1.209e-07, -0.4366, -0.8996, 1.209e-07, -0.4366, -0.8996, 1.209e-07, -0.4366, -0.8996, 1.209e-07, -0.4366, -0.8996, 1.209e-07, -0.001183, 0.0, -1.0, -0.001183, 0.0, -1.0, -0.001183, 0.0, -1.0, -0.001183, 0.0, -1.0, 0.005176, -1.0, 0.0, 0.005178, -1.0, 4.332e-07, 0.005492, -1.0, 5.106e-07, 0.005493, -1.0, 0.0, 0.005178, -1.0, 3.164e-08, 0.005176, -1.0, 0.0, 0.005493, -1.0, 0.0, 0.005493, -1.0, 2.718e-08, 0.005176, -1.0, 4.644e-07, 0.005178, -1.0, 3.164e-08, 0.005493, -1.0, 2.718e-08, 0.005493, -1.0, 5.379e-07, 0.008233, -1.0, 1.008e-07, 0.008233, -1.0, 1.008e-07, 0.008233, -1.0, 1.008e-07, 0.008233, -1.0, 1.008e-07, -1.0, 0.0, 0.0, -1.0, 0.0, 0.0, -1.0, 0.0, 0.0, -1.0, 0.0, 0.0, 0.001587, 0.0, 1.0, 0.001587, 0.0, 1.0, 0.001587, 0.0, 1.0, 0.001587, 0.0, 1.0, 1.0, 0.0, 0.0, 1.0, 0.0, 0.0, 1.0, 0.0, 0.0, 1.0, 0.0, 0.0, -0.6227, -0.5506, 0.556, -0.6227, -0.5506, 0.556, -0.6227, -0.5506, 0.556, 0.5191, -0.6019, 0.6068, 0.1451, -0.7584, 0.6354, 0.1947, -0.7453, 0.6377, 0.5268, -0.6003, 0.6018, 0.1586, -0.7563, 0.6347, 0.2082, -0.7429, 0.6362, -0.1488, -0.7574, 0.6358, -0.5207, -0.6029, 0.6045, -0.1974, -0.7446, 0.6376, 0.6033, -0.574, 0.5537, 0.6033, -0.574, 0.5537, 0.6033, -0.574, 0.5537, 0.6033, -0.574, 0.5537, -0.5385, -0.566, 0.6243, -0.5385, -0.566, 0.6243, -0.5385, -0.566, 0.6243, -0.5385, -0.566, 0.6243, 0.542, -0.5661, -0.6212, 0.542, -0.5661, -0.6212, 0.542, -0.5661, -0.6212, 0.542, -0.5661, -0.6212, -0.5386, -0.5672, -0.6231, -0.5386, -0.5672, -0.6231, -0.5386, -0.5672, -0.6231, -0.5386, -0.5672, -0.6231, 0.4171, -0.7541, 0.5073, 0.2545, -0.7398, 0.6228, 0.1861, -0.7257, 0.6623, 0.4171, -0.7541, 0.5073, -0.2432, -0.6941, 0.6776, -0.4596, -0.6793, 0.5721, -0.4596, -0.6793, 0.5721, -0.2325, -0.6938, 0.6816, 6.876e-08, -0.666, 0.746, -0.2432, -0.6941, 0.6776, -0.2325, -0.6938, 0.6816, 6.876e-08, -0.666, 0.746, 0.7364, -0.6766, -2.476e-07, 0.7364, -0.6766, -2.476e-07, 0.7364, -0.6766, -2.476e-07, 0.7364, -0.6766, -2.476e-07, -0.7437, -0.6685, 7.303e-08, -0.7437, -0.6685, 9.205e-08, -0.7437, -0.6685, 9.205e-08, -0.7437, -0.6685, 7.3e-08, 0.2228, -0.7356, -0.6398, 0.4201, -0.7239, -0.5472, 0.4201, -0.7239, -0.5472, 0.2102, -0.7351, -0.6445, -0.05524, 0.4191, -0.9062, -0.1357, 0.1929, -0.9718, -0.1357, -0.1929, -0.9718, -0.05524, -0.4191, -0.9062, 0.0, 0.0, -1.0, 0.0, 0.0, -1.0, -1.0, 7.356e-07, -9.251e-14, -1.0, 7.356e-07, -9.251e-14, -1.0, 1.035e-06, 8.114e-08, -1.0, 1.094e-06, 9.719e-08, -1.0, 7.356e-07, -9.251e-14, -1.0, 7.356e-07, -9.251e-14, 0.6968, -0.7173, 1.594e-07, 0.6968, -0.7173, 1.594e-07, 0.6968, -0.7173, 1.594e-07, 0.6968, -0.7173, 1.594e-07, -0.7438, -0.6685, 9.319e-07, -0.7437, -0.6685, 7.303e-08, -0.7437, -0.6685, 7.3e-08, -0.7438, -0.6685, 9.363e-07, -0.7438, -0.6685, 1.814e-06, -0.7438, -0.6685, 9.319e-07, -0.7438, -0.6685, 9.363e-07, -0.7438, -0.6685, 1.814e-06, 0.6533, -0.7571, 0.0, 0.6533, -0.7571, 0.0, 0.6533, -0.7571, 0.0, 0.6533, -0.7571, 0.0, 0.3084, -0.6731, -0.6722, -0.0004419, -0.7081, -0.7061, -0.0004419, -0.7081, -0.7061, 0.2224, -0.69, -0.6888, -0.0003979, -0.708, 0.7062, 0.3084, -0.6731, 0.6722, 0.2224, -0.69, 0.6888, -0.0003979, -0.708, 0.7062, 0.6557, -0.755, -8.055e-08, 0.6557, -0.755, -8.055e-08, 0.6557, -0.755, -8.055e-08, 0.6557, -0.755, -8.055e-08, 0.3084, -0.6731, 0.6722, 0.5242, -0.6022, 0.6022, 0.5242, -0.6022, 0.6022, 0.2224, -0.69, 0.6888, 0.2224, -0.69, -0.6888, 0.5242, -0.6022, -0.6022, 0.5242, -0.6022, -0.6022, 0.3084, -0.6731, -0.6722, 0.6581, -0.7529, -2.733e-07, 0.6581, -0.7529, -2.733e-07, 0.6581, -0.7529, -2.733e-07, 0.6581, -0.7529, -2.733e-07, -0.6532, -0.7571, 6.825e-08, -0.6532, -0.7571, 6.825e-08, -0.6532, -0.7571, 6.825e-08, -0.6532, -0.7571, 6.825e-08, 0.004002, 1.0, 0.002063, 0.00557, 1.0, 2.18e-05, 0.005569, 1.0, 2.182e-05, 0.004315, 1.0, 0.00164, 0.2498, 0.7517, 0.6103, 0.4086, 0.7656, 0.4969, 0.4086, 0.7656, 0.4969, 0.1817, 0.7377, 0.6503, -0.452, 0.6923, 0.5626, -0.239, 0.7068, 0.6658, -0.2284, 0.7065, 0.6698, -0.452, 0.6923, 0.5626, 6.305e-08, 0.6792, 0.734, 0.2498, 0.7517, 0.6103, 0.1817, 0.7377, 0.6503, 6.305e-08, 0.6792, 0.734, 0.7242, 0.6896, 1.59e-07, 0.7242, 0.6896, 1.182e-07, 0.7242, 0.6896, 1.182e-07, 0.7242, 0.6896, 1.59e-07, -0.7317, 0.6816, 8.68e-06, -0.7317, 0.6816, 1.401e-05, -0.7317, 0.6816, 1.401e-05, -0.7317, 0.6816, 8.753e-06, 0.4201, 0.7239, -0.5472, 0.2228, 0.7356, -0.6398, 0.2102, 0.7351, -0.6445, 0.4201, 0.7239, -0.5472, 2.084e-07, 1.0, 9.986e-08, 2.084e-07, 1.0, 9.986e-08, 2.395e-07, 1.0, 1.168e-07, 2.463e-07, 1.0, 1.205e-07, -0.9988, 7.686e-08, -0.04882, -0.9988, 7.686e-08, -0.04882, -0.9988, 7.686e-08, -0.04882, -0.9988, 7.686e-08, -0.04882, 0.6532, 0.7571, 6.087e-06, 0.6532, 0.7572, 1.22e-05, 0.6532, 0.7572, 1.22e-05, 0.6532, 0.7571, 6.112e-06, 2.017e-05, -0.7095, -0.7047, 1.916e-05, -0.7094, -0.7048, 1.916e-05, -0.7094, -0.7048, -0.05524, -0.4191, -0.9062, -0.1069, -0.6358, -0.7644, -0.7317, 0.6816, 6.534e-08, -0.7317, 0.6816, 6.342e-08, -0.7317, 0.6816, 6.342e-08, -0.7317, 0.6816, 6.534e-08, 0.6968, 0.7173, 1.013e-07, 0.6968, 0.7173, 1.013e-07, 0.6968, 0.7173, 1.013e-07, 0.6968, 0.7173, 1.013e-07, -0.7317, 0.6816, 6.342e-08, -0.7317, 0.6816, 1.738e-06, -0.7317, 0.6816, 1.746e-06, -0.7317, 0.6816, 6.342e-08, -0.0003864, 0.7081, -0.7061, 0.3084, 0.6731, -0.6722, 0.2224, 0.69, -0.6888, -0.0003864, 0.7081, -0.7061, -0.000347, 0.708, 0.7062, 0.2224, 0.69, 0.6888, 0.3084, 0.6731, 0.6722, -0.000347, 0.708, 0.7062, 0.6557, 0.755, -4.665e-08, 0.6557, 0.755, -4.665e-08, 0.6557, 0.755, -4.665e-08, 0.6557, 0.755, -4.665e-08, 0.5242, 0.6022, 0.6022, 0.3084, 0.6731, 0.6722, 0.2224, 0.69, 0.6888, 0.5242, 0.6022, 0.6022, 0.5242, 0.6022, -0.6022, 0.2224, 0.69, -0.6888, 0.3084, 0.6731, -0.6722, 0.5242, 0.6022, -0.6022, -0.7317, 0.6816, 1.738e-06, -0.7317, 0.6816, 8.68e-06, -0.7317, 0.6816, 8.753e-06, -0.7317, 0.6816, 1.746e-06, 0.6533, 0.7571, 0.0, 0.6532, 0.7571, 6.087e-06, 0.6532, 0.7571, 6.112e-06, 0.6533, 0.7571, 0.0, 0.7242, 0.6896, 1.253e-05, 0.7242, 0.6896, 6.268e-06, 0.7242, 0.6896, 6.26e-06, 0.7242, 0.6896, 1.253e-05, -0.6532, 0.7572, 1.101e-05, -0.6532, 0.7572, 5.392e-06, -0.6532, 0.7572, 5.411e-06, -0.6532, 0.7572, 1.101e-05, 0.7242, 0.6896, 9.983e-08, 0.7242, 0.6896, 1.59e-07, 0.7242, 0.6896, 1.59e-07, 0.7242, 0.6896, 9.994e-08, -0.6532, 0.7571, -1.045e-07, -0.6531, 0.7573, 1.936e-05, -0.6531, 0.7573, 1.931e-05, -0.6532, 0.7571, -1.048e-07, 0.7242, 0.6896, 6.268e-06, 0.7242, 0.6896, 9.983e-08, 0.7242, 0.6896, 9.994e-08, 0.7242, 0.6896, 6.26e-06, -0.6532, 0.7572, 5.392e-06, -0.6532, 0.7571, -1.045e-07, -0.6532, 0.7571, -1.048e-07, -0.6532, 0.7572, 5.411e-06, -0.004533, 2.93e-08, -1.0, -0.004533, 2.93e-08, -1.0, -0.005211, 1.428e-08, -1.0, -0.005217, 1.414e-08, -1.0, -0.004533, 2.93e-08, -1.0, -0.004533, 2.93e-08, -1.0, 0.2228, 0.7356, -0.6398, 1.663e-05, 0.7094, -0.7048, 1.663e-05, 0.7094, -0.7048, 0.2102, 0.7351, -0.6445, -0.6529, -0.7575, 4.536e-05, -0.6529, -0.7575, 4.536e-05, -0.7082, -0.694, -0.1301, -0.7037, -0.7007, -0.1179, -0.6529, -0.7575, 4.536e-05, -0.0004251, 1.304e-10, -1.0, -0.0004251, 1.304e-10, -1.0, -0.0004251, 1.304e-10, -1.0, -0.0004251, 1.304e-10, -1.0, -0.219, 0.8461, -0.486, -0.4325, 0.8633, -0.2599, -0.5787, 0.7836, -0.2259, -0.3064, 0.8754, -0.3738, -0.3064, 0.8754, -0.3738, -0.1818, 0.7409, -0.6466, 0.7081, -4.236e-07, -0.7062, 0.7081, -4.236e-07, -0.7062, 0.7081, -4.236e-07, -0.7062, 0.7081, -4.236e-07, -0.7062, -0.6531, 0.7573, 1.936e-05, -0.7037, 0.7007, -0.1179, -0.5787, 0.7836, -0.2259, -0.4325, 0.8633, -0.2599, -0.6531, 0.7573, 1.931e-05, -0.6399, 6.445e-08, -0.7684, -0.6399, 6.445e-08, -0.7684, -0.6399, 6.445e-08, -0.7684, -0.6399, 6.445e-08, -0.7684, 2.463e-07, 1.0, 1.205e-07, 2.395e-07, 1.0, 1.168e-07, 3.141e-07, 1.0, 1.573e-07, 3.141e-07, 1.0, 1.573e-07, -2.084e-07, -1.0, 0.0, -1.999e-07, -1.0, 0.0, -1.138e-07, -1.0, 0.0, -1.138e-07, -1.0, 0.0, -0.769, -0.492, -0.4081, -0.769, -0.492, -0.4081, -0.7037, -0.7007, -0.1179, -0.7082, -0.694, -0.1301, -0.1357, -0.1929, -0.9718, -0.3151, -0.448, -0.8367, -0.1069, -0.6358, -0.7644, -0.05524, -0.4191, -0.9062, -0.3151, 0.448, -0.8367, -0.1357, 0.1929, -0.9718, -0.05524, 0.4191, -0.9062, -0.1818, 0.7409, -0.6466, -0.769, 0.492, -0.4081, -0.769, 0.492, -0.4081, -0.5787, 0.7836, -0.2259, -0.7037, 0.7007, -0.1179, 0.4461, -0.7766, -0.4449, 0.4461, -0.7766, -0.4449, 0.4461, -0.7766, -0.4449, 0.4461, -0.7766, -0.4449, 0.4461, 0.7766, -0.4449, 0.4461, 0.7766, -0.4449, 0.4461, 0.7766, -0.4449, 0.4461, 0.7766, -0.4449, -0.4461, 0.7766, 0.4449, -0.6372, 0.7492, 0.1809, -0.5877, 0.7658, 0.2612, -0.4461, 0.7766, 0.4449, -0.6372, -0.7492, 0.1809, -0.4461, -0.7766, 0.4449, -0.4461, -0.7766, 0.4449, -0.5877, -0.7658, 0.2612, -0.4381, -0.7289, -0.5261, -0.2725, -0.7091, -0.6504, -0.1931, -0.6899, -0.6977, -0.4381, -0.7289, -0.5261, -0.4381, 0.7289, -0.5261, -0.1931, 0.6899, -0.6977, -0.2725, 0.7091, -0.6504, -0.4381, 0.7289, -0.5261, -0.0003333, 0.6206, -0.7841, -0.2725, 0.7091, -0.6504, -0.1931, 0.6899, -0.6977, -0.0003333, 0.6206, -0.7841, -0.7383, 0.6735, -0.03609, -0.5877, 0.7658, 0.2612, -0.6372, 0.7492, 0.1809, -0.7383, 0.6735, -0.03609, -0.0003342, -0.6206, -0.7841, -0.1931, -0.6899, -0.6977, -0.2725, -0.7091, -0.6504, -0.0003342, -0.6206, -0.7841, -0.5877, -0.7658, 0.2612, -0.7383, -0.6735, -0.03609, -0.7383, -0.6735, -0.03609, -0.6372, -0.7492, 0.1809, -0.3059, -0.8754, -0.3743, -0.3059, -0.8754, -0.3743, -0.3059, -0.8754, -0.3743, -0.3059, -0.8754, -0.3743, -0.3059, -0.8754, -0.3743, -0.3059, -0.8754, -0.3743, -0.239, 0.7068, 0.6658, 6.305e-08, 0.6792, 0.734, 6.305e-08, 0.6792, 0.734, -0.2284, 0.7065, 0.6698, 0.2545, -0.7398, 0.6228, 6.876e-08, -0.666, 0.746, 6.876e-08, -0.666, 0.746, 0.1861, -0.7257, 0.6623, -9.092e-08, 0.0, 1.0, -9.162e-08, 0.0, 1.0, -9.162e-08, 0.0, 1.0, -9.092e-08, 0.0, 1.0, 0.001672, -1.0, 0.004302, 2.403e-05, -1.0, 0.005378, 2.403e-05, -1.0, 0.005378, 0.001339, -1.0, 0.004505, -0.001734, 1.0, 0.004826, 2.085e-05, 1.0, 0.0054, 2.085e-05, 1.0, 0.0054, -0.001608, 1.0, 0.004871, 1.916e-05, -0.7094, -0.7048, 1.916e-05, -0.7094, -0.7048, 0.2228, -0.7356, -0.6398, 0.2102, -0.7351, -0.6445, 0.0, 0.0, -1.0, 0.0, 0.0, -1.0, 0.0, 0.0, -1.0, 0.0, 0.0, -1.0, 1.663e-05, 0.7094, -0.7048, 1.663e-05, 0.7094, -0.7048, -0.219, 0.8461, -0.486, -0.1818, 0.7409, -0.6466, -0.05524, 0.4191, -0.9062])] * 3)])
me_untitled = bpy.data.meshes.new('Untitled')
me_untitled.from_pydata([(2.411, -0.3151, 0.0), (2.411, -0.3151, 8.032), (4.014, -0.3151, 6.75), (4.014, -0.3151, 0.0), (2.411, 0.1069, 8.032), (2.411, 0.1069, 0.0), (4.014, 0.1069, 6.75), (4.014, 0.1069, 0.0), (-0.7966, -0.3151, 3.996), (-0.8949, -0.2298, 3.961), (-0.7966, -0.3151, 8.032), (-0.8949, -0.2298, 8.032), (1.414, -0.2298, 1.943), (1.512, -0.3151, 1.978), (1.414, -0.2298, 0.0), (1.512, -0.3151, 0.0), (1.532, 0.1069, 0.0), (1.414, 0.003762, 0.0), (-0.8949, 0.003764, 3.961), (-0.7761, 0.1069, 4.003), (-0.8949, 0.003762, 8.032), (-0.7761, 0.1069, 8.032), (1.532, 0.1069, 1.986), (1.414, 0.003762, 1.943)], [], [(1, 0, 3, 2), (1, 4, 21, 20, 11, 10), (4, 6, 7, 5), (12, 23, 17, 14), (0, 5, 7, 3), (2, 6, 4, 1), (11, 20, 18, 9), (14, 17, 16, 5, 0, 15), (9, 18, 23, 12), (3, 7, 6, 2), (9, 8, 10, 11), (13, 12, 14, 15), (8, 9, 12, 13), (1, 10, 8), (19, 18, 20, 21), (23, 22, 16, 17), (18, 19, 22, 23), (4, 19, 21), (8, 13, 1), (13, 15, 0, 1), (19, 4, 22), (4, 5, 16, 22)])
me_untitled.polygons.foreach_set('use_smooth', [True] * 22)
_k = set([(0, 3), (0, 15), (1, 2), (1, 4), (1, 10), (2, 3), (2, 6), (3, 7), (4, 6), (4, 21), (5, 7), (5, 16), (6, 7), (8, 9), (8, 10), (8, 13), (9, 11), (9, 12), (9, 18), (10, 11), (11, 20), (12, 13), (12, 14), (12, 23), (13, 15), (14, 15), (14, 17), (16, 17), (16, 22), (17, 23), (18, 19), (18, 20), (18, 23), (19, 21), (19, 22), (20, 21), (22, 23)])
me_untitled.attributes.new('sharp_edge', 'BOOLEAN', 'EDGE').data.foreach_set('value', [ (min(e.vertices), max(e.vertices)) in _k for e in me_untitled.edges])
_uv = me_untitled.uv_layers.new(name='UVMap')
_uv.uv.foreach_set('vector', [0.5893, 0.8464, 0.2162, 0.8464, 0.2162, 0.9209, 0.5298, 0.9209, 0.5893, 0.8464, 0.6089, 0.8464, 0.6089, 0.6984, 0.6041, 0.6929, 0.5933, 0.6929, 0.5893, 0.6974, 0.919, 0.878, 0.9932, 0.818, 0.9915, 0.5045, 0.917, 0.5049, 0.3065, 0.7986, 0.3065, 0.7878, 0.2162, 0.7878, 0.2162, 0.7986, 0.2162, 0.8464, 0.1966, 0.8464, 0.1966, 0.9209, 0.2162, 0.9209, 0.5298, 0.9209, 0.5451, 0.9332, 0.6046, 0.8587, 0.5893, 0.8464, 0.5893, 0.6914, 0.5893, 0.6805, 0.4002, 0.6805, 0.4002, 0.6914, 0.2123, 0.8001, 0.2014, 0.8001, 0.1966, 0.8056, 0.1966, 0.8464, 0.2162, 0.8464, 0.2162, 0.8047, 0.756, 0.6802, 0.7632, 0.6883, 0.8699, 0.594, 0.8628, 0.5859, 0.2162, 0.9209, 0.2162, 0.9405, 0.5298, 0.9405, 0.5298, 0.9209, 0.4002, 0.6914, 0.4019, 0.6974, 0.5893, 0.6974, 0.5893, 0.6914, 0.3081, 0.8047, 0.3065, 0.7986, 0.2162, 0.7986, 0.2162, 0.8047, 0.754, 0.6743, 0.756, 0.6802, 0.8628, 0.5859, 0.8607, 0.5799, 0.5893, 0.8464, 0.5893, 0.6974, 0.4019, 0.6974, 0.4022, 0.6732, 0.4002, 0.6805, 0.5893, 0.6805, 0.5893, 0.6732, 0.3065, 0.7878, 0.3085, 0.7805, 0.2162, 0.7805, 0.2162, 0.7878, 0.7632, 0.6883, 0.77, 0.6917, 0.8767, 0.5974, 0.8699, 0.594, 0.919, 0.878, 0.77, 0.6917, 0.771, 0.8788, 0.4019, 0.6974, 0.3081, 0.8047, 0.5893, 0.8464, 0.3081, 0.8047, 0.2162, 0.8047, 0.2162, 0.8464, 0.5893, 0.8464, 0.77, 0.6917, 0.919, 0.878, 0.8767, 0.5974, 0.919, 0.878, 0.917, 0.5049, 0.8762, 0.5051, 0.8767, 0.5974])
me_untitled.materials.append(mat_material_001)
me_untitled.use_remesh_preserve_volume = False
me_untitled.use_remesh_preserve_attributes = False
me_untitled.use_mirror_vertex_groups = False
me_untitled.update()
me_untitled.normals_split_custom_set([tuple(v) for v in zip(*[iter([-2.175e-07, -1.0, -2.495e-07, -4.256e-07, -1.0, 4.637e-08, 0.0, -1.0, 0.0, 0.0, -1.0, 0.0, 4.304e-08, 0.0, 1.0, 4.304e-08, 0.0, 1.0, 4.304e-08, 0.0, 1.0, 4.304e-08, 0.0, 1.0, 4.304e-08, 0.0, 1.0, 4.304e-08, 0.0, 1.0, 2.165e-07, 1.0, 2.442e-07, 0.0, 1.0, 0.0, 0.0, 1.0, 0.0, 4.387e-07, 1.0, -4.753e-08, -1.0, 0.0, 1.227e-07, -1.0, 0.0, 1.227e-07, -1.0, 0.0, 1.227e-07, -1.0, 0.0, 1.227e-07, 0.0, 0.0, -1.0, 0.0, 0.0, -1.0, 0.0, 0.0, -1.0, 0.0, 0.0, -1.0, 0.6244, 0.0, 0.7811, 0.6244, 0.0, 0.7811, 0.6244, 0.0, 0.7811, 0.6244, 0.0, 0.7811, -1.0, 0.0, 5.857e-08, -1.0, 0.0, 5.857e-08, -1.0, 0.0, 5.857e-08, -1.0, 0.0, 5.857e-08, 0.0, 0.0, -1.0, 0.0, 0.0, -1.0, 0.0, 0.0, -1.0, 0.0, 0.0, -1.0, 0.0, 0.0, -1.0, 0.0, 0.0, -1.0, -0.6581, 0.0, -0.7529, -0.6581, 0.0, -0.7529, -0.6581, 0.0, -0.7529, -0.6581, 0.0, -0.7529, 1.0, 0.0, 0.0, 1.0, 0.0, 0.0, 1.0, 0.0, 0.0, 1.0, 0.0, 0.0, -0.6557, -0.755, -4.733e-07, -0.6557, -0.755, -4.733e-07, -0.6557, -0.755, -4.733e-07, -0.6557, -0.755, -4.733e-07, -0.6557, -0.755, 4.6e-07, -0.6557, -0.755, 4.6e-07, -0.6557, -0.755, 4.6e-07, -0.6557, -0.755, 4.6e-07, -0.4498, -0.7301, -0.5145, -0.4498, -0.7301, -0.5145, -0.4498, -0.7301, -0.5145, -0.4498, -0.7301, -0.5145, -2.175e-07, -1.0, -2.495e-07, 0.0, -1.0, -6.776e-07, -5.545e-07, -1.0, -2.255e-07, -0.6557, 0.755, 5.577e-07, -0.6557, 0.755, 5.577e-07, -0.6557, 0.755, 5.577e-07, -0.6557, 0.755, 5.577e-07, -0.6557, 0.755, -2.743e-07, -0.6557, 0.755, -2.743e-07, -0.6557, 0.755, -2.743e-07, -0.6557, 0.755, -2.743e-07, -0.4498, 0.7301, -0.5145, -0.4498, 0.7301, -0.5145, -0.4498, 0.7301, -0.5145, -0.4498, 0.7301, -0.5145, 2.165e-07, 1.0, 2.442e-07, 5.493e-07, 1.0, 2.268e-07, 0.0, 1.0, 6.543e-07, -5.545e-07, -1.0, -2.255e-07, -8.346e-07, -1.0, 6.007e-08, -2.175e-07, -1.0, -2.495e-07, -8.346e-07, -1.0, 6.007e-08, -8.513e-07, -1.0, 9.274e-08, -4.256e-07, -1.0, 4.637e-08, -2.175e-07, -1.0, -2.495e-07, 5.493e-07, 1.0, 2.268e-07, 2.165e-07, 1.0, 2.442e-07, 8.521e-07, 1.0, -5.881e-08, 2.165e-07, 1.0, 2.442e-07, 4.387e-07, 1.0, -4.753e-08, 8.773e-07, 1.0, -9.506e-08, 8.521e-07, 1.0, -5.881e-08])] * 3)])
me_untitled_001 = bpy.data.meshes.new('Untitled.001')
me_untitled_001.from_pydata([(-2.413, -0.3151, 0.0), (-2.413, -0.3151, 8.032), (-3.981, -0.3151, 0.0), (-3.981, -0.3151, 6.75), (-2.413, 0.1069, 0.0), (-2.413, 0.1069, 8.032), (-3.981, 0.1069, 0.0), (-3.981, 0.1069, 6.75), (-0.8976, -0.2307, 3.961), (-0.9949, -0.3151, 3.926), (-0.8976, -0.2307, 8.032), (-0.9949, -0.3151, 8.032), (1.314, -0.3151, 1.908), (1.411, -0.2307, 1.943), (1.314, -0.3151, 0.0), (1.411, -0.2307, 0.0), (-0.9812, 0.1069, 8.032), (-0.8976, 0.03432, 8.032), (-0.9812, 0.1069, 3.931), (-0.8976, 0.03432, 3.961), (1.411, 0.03432, 1.943), (1.327, 0.1069, 1.913), (1.411, 0.03432, 0.0), (1.327, 0.1069, 0.0)], [], [(15, 22, 20, 13), (0, 1, 3, 2), (8, 19, 17, 10), (4, 6, 7, 5), (9, 1, 0, 12), (3, 7, 6, 2), (1, 5, 7, 3), (2, 6, 4, 0), (13, 20, 19, 8), (0, 4, 23, 22, 15, 14), (9, 8, 10, 11), (13, 12, 14, 15), (8, 9, 12, 13), (10, 17, 16, 5, 1, 11), (19, 18, 16, 17), (21, 20, 22, 23), (18, 19, 20, 21), (18, 21, 4, 5), (1, 9, 11), (0, 14, 12), (5, 16, 18), (21, 23, 4)])
me_untitled_001.polygons.foreach_set('use_smooth', [True] * 22)
_k = set([(0, 2), (0, 14), (1, 3), (1, 5), (1, 11), (2, 3), (2, 6), (3, 7), (4, 6), (4, 23), (5, 7), (5, 16), (6, 7), (8, 9), (8, 10), (8, 13), (8, 19), (9, 11), (9, 12), (10, 11), (10, 17), (12, 13), (12, 14), (13, 15), (13, 20), (14, 15), (15, 22), (16, 17), (16, 18), (17, 19), (18, 19), (18, 21), (19, 20), (20, 21), (20, 22), (21, 23), (22, 23)])
me_untitled_001.attributes.new('sharp_edge', 'BOOLEAN', 'EDGE').data.foreach_set('value', [ (min(e.vertices), max(e.vertices)) in _k for e in me_untitled_001.edges])
_uv = me_untitled_001.uv_layers.new(name='UVMap')
_uv.uv.foreach_set('vector', [0.6372, 0.06407, 0.6249, 0.06407, 0.6249, 0.1543, 0.6372, 0.1543, 0.8163, 0.06407, 0.8163, 0.4372, 0.8891, 0.3776, 0.8891, 0.06407, 0.7444, 0.2481, 0.7321, 0.2481, 0.7321, 0.4372, 0.7444, 0.4372, 0.6839, 0.4553, 0.6111, 0.4552, 0.6109, 0.7688, 0.6837, 0.8284, 0.7504, 0.2464, 0.8163, 0.4372, 0.8163, 0.06407, 0.6431, 0.1527, 0.8891, 0.3776, 0.9087, 0.3776, 0.9087, 0.06407, 0.8891, 0.06407, 0.8163, 0.4372, 0.8287, 0.4523, 0.9015, 0.3928, 0.8891, 0.3776, 0.8891, 0.06407, 0.8891, 0.04447, 0.8163, 0.04447, 0.8163, 0.06407, 0.8705, 0.5559, 0.8624, 0.5467, 0.7551, 0.6403, 0.7632, 0.6496, 0.8163, 0.06407, 0.8163, 0.04447, 0.6425, 0.04447, 0.6386, 0.04784, 0.6386, 0.06015, 0.6431, 0.06407, 0.7504, 0.2464, 0.7444, 0.2481, 0.7444, 0.4372, 0.7504, 0.4372, 0.6372, 0.1543, 0.6431, 0.1527, 0.6431, 0.06407, 0.6372, 0.06407, 0.7632, 0.6496, 0.7652, 0.6554, 0.8725, 0.5618, 0.8705, 0.5559, 0.7459, 0.4411, 0.7459, 0.4534, 0.7497, 0.4568, 0.8163, 0.4568, 0.8163, 0.4372, 0.7504, 0.4372, 0.7321, 0.2481, 0.7269, 0.2467, 0.7269, 0.4372, 0.7321, 0.4372, 0.6197, 0.1529, 0.6249, 0.1543, 0.6249, 0.06407, 0.6197, 0.06407, 0.7504, 0.6379, 0.7551, 0.6403, 0.8624, 0.5467, 0.8576, 0.5443, 0.7504, 0.6379, 0.8576, 0.5443, 0.6839, 0.4553, 0.6837, 0.8284, 0.8163, 0.4372, 0.7504, 0.2464, 0.7504, 0.4372, 0.8163, 0.06407, 0.6431, 0.06407, 0.6431, 0.1527, 0.6837, 0.8284, 0.7502, 0.8284, 0.7504, 0.6379, 0.8576, 0.5443, 0.8577, 0.4554, 0.6839, 0.4553])
me_untitled_001.materials.append(mat_material_001)
me_untitled_001.use_remesh_preserve_volume = False
me_untitled_001.use_remesh_preserve_attributes = False
me_untitled_001.use_mirror_vertex_groups = False
me_untitled_001.update()
me_untitled_001.normals_split_custom_set([tuple(v) for v in zip(*[iter([1.0, 0.0, -1.227e-07, 1.0, 0.0, -1.227e-07, 1.0, 0.0, -1.227e-07, 1.0, 0.0, -1.227e-07, 3.367e-07, -1.0, 2.254e-07, 1.305e-07, -1.0, -3.171e-07, 0.0, -1.0, 0.0, 0.0, -1.0, 0.0, 1.0, 0.0, -5.857e-08, 1.0, 0.0, -5.857e-08, 1.0, 0.0, -5.857e-08, 1.0, 0.0, -5.857e-08, -3.321e-07, 1.0, -2.254e-07, 0.0, 1.0, 0.0, 0.0, 1.0, 0.0, -1.3e-07, 1.0, 3.115e-07, 8.553e-07, -1.0, 2.885e-07, 1.305e-07, -1.0, -3.171e-07, 3.367e-07, -1.0, 2.254e-07, 5.017e-07, -1.0, 4.694e-07, -1.0, 0.0, 0.0, -1.0, 0.0, 0.0, -1.0, 0.0, 0.0, -1.0, 0.0, 0.0, -0.6331, 0.0, 0.7741, -0.6331, 0.0, 0.7741, -0.6331, 0.0, 0.7741, -0.6331, 0.0, 0.7741, 0.0, 0.0, -1.0, 0.0, 0.0, -1.0, 0.0, 0.0, -1.0, 0.0, 0.0, -1.0, 0.6581, 0.0, 0.7529, 0.6581, 0.0, 0.7529, 0.6581, 0.0, 0.7529, 0.6581, 0.0, 0.7529, 0.0, 0.0, -1.0, 0.0, 0.0, -1.0, 0.0, 0.0, -1.0, 0.0, 0.0, -1.0, 0.0, 0.0, -1.0, 0.0, 0.0, -1.0, 0.6557, -0.755, -5.8e-07, 0.6557, -0.755, -5.8e-07, 0.6557, -0.755, -5.8e-07, 0.6557, -0.755, -5.8e-07, 0.6557, -0.755, 3.154e-07, 0.6557, -0.755, 3.154e-07, 0.6557, -0.755, 3.154e-07, 0.6557, -0.755, 3.154e-07, 0.4498, -0.7301, 0.5145, 0.4498, -0.7301, 0.5145, 0.4498, -0.7301, 0.5145, 0.4498, -0.7301, 0.5145, 0.0, 0.0, 1.0, 0.0, 0.0, 1.0, 0.0, 0.0, 1.0, 0.0, 0.0, 1.0, 0.0, 0.0, 1.0, 0.0, 0.0, 1.0, 0.6557, 0.755, 4.951e-07, 0.6557, 0.755, 4.951e-07, 0.6557, 0.755, 4.951e-07, 0.6557, 0.755, 4.951e-07, 0.6557, 0.755, -4.886e-07, 0.6557, 0.755, -4.886e-07, 0.6557, 0.755, -4.886e-07, 0.6557, 0.755, -4.886e-07, 0.4498, 0.7301, 0.5145, 0.4498, 0.7301, 0.5145, 0.4498, 0.7301, 0.5145, 0.4498, 0.7301, 0.5145, -8.423e-07, 1.0, -2.883e-07, -4.943e-07, 1.0, -4.697e-07, -3.321e-07, 1.0, -2.254e-07, -1.3e-07, 1.0, 3.115e-07, 1.305e-07, -1.0, -3.171e-07, 8.553e-07, -1.0, 2.885e-07, 0.0, -1.0, -7.417e-07, 3.367e-07, -1.0, 2.254e-07, 0.0, -1.0, 5.24e-07, 5.017e-07, -1.0, 4.694e-07, -1.3e-07, 1.0, 3.115e-07, 0.0, 1.0, 7.335e-07, -8.423e-07, 1.0, -2.883e-07, -4.943e-07, 1.0, -4.697e-07, 0.0, 1.0, -5.247e-07, -3.321e-07, 1.0, -2.254e-07])] * 3)])

# ---- objects
ob_cube_001 = bpy.data.objects.new('Cube.001', me_untitled_002)
ob_door_right = bpy.data.objects.new('door_right', me_untitled)
ob_door_left = bpy.data.objects.new('door_left', me_untitled_001)

# ---- transforms, parenting, visibility, modifiers, constraints
ob_cube_001.location = (0.0, 0.0, 0.0)
ob_cube_001.rotation_euler = (-2.821e-07, 0.0, 0.0)
ob_cube_001.color = (0.8, 0.8, 0.8, 1.0)
ob_cube_001.lineart.crease_threshold = 0.0
ob_door_right.location = (0.0, 0.0, 0.0)
ob_door_right.rotation_euler = (-1.629e-07, 0.0, 0.0)
ob_door_right.color = (0.8, 0.8, 0.8, 1.0)
ob_door_right.lineart.crease_threshold = 0.0
ob_door_left.location = (0.0, 0.0, 0.0)
ob_door_left.rotation_euler = (-1.629e-07, 0.0, 0.0)
ob_door_left.color = (0.8, 0.8, 0.8, 1.0)
ob_door_left.lineart.crease_threshold = 0.0

# ---- collection membership
col_collection_1.objects.link(ob_cube_001)
col_collection_1.objects.link(ob_door_right)
col_collection_1.objects.link(ob_door_left)

# ---- scene / render settings (as saved in the file)
scene.frame_start = 1; scene.frame_end = 250; scene.frame_set(1)
scene.render.engine = 'BLENDER_EEVEE_NEXT'
scene.render.resolution_percentage = 50
scene.render.fps = 30
scene.render.dither_intensity = 0.0
scene.cycles.use_denoising = False
scene.cycles.samples = 128
scene.cycles.sampling_pattern = 'TABULATED_SOBOL'
scene.cycles.light_sampling_threshold = 0.0
scene.cycles.use_adaptive_sampling = False
scene.cycles.use_light_tree = False
scene.cycles.blur_glossy = 0.0
scene.cycles.sample_clamp_indirect = 0.0
scene.view_settings.view_transform = 'Standard'
bpy.context.view_layer.update()

# ---- added for rendering (the .blend has no active camera and no usable light): camera, sun
cam_auto = bpy.data.cameras.new('AutoCamera')
cam_auto.lens = 50.0
cam_auto.sensor_width = 36.0
cam_auto.clip_end = 1000.0
ob_auto_camera = bpy.data.objects.new('AutoCamera', cam_auto)
scene.collection.objects.link(ob_auto_camera)
ob_auto_camera.location = (11.807, -14.3717, 13.7731)
ob_auto_camera.rotation_euler = (1.09748, -7.21219e-08, 0.694738)
scene.camera = ob_auto_camera
light_auto_sun = bpy.data.lights.new('AutoSun', 'SUN')
light_auto_sun.energy = 3.0
light_auto_sun.angle = 0.0523599
ob_auto_sun = bpy.data.objects.new('AutoSun', light_auto_sun)
scene.collection.objects.link(ob_auto_sun)
ob_auto_sun.rotation_euler = (0.872665, 0.174533, 0.523599)
bpy.context.view_layer.update()
